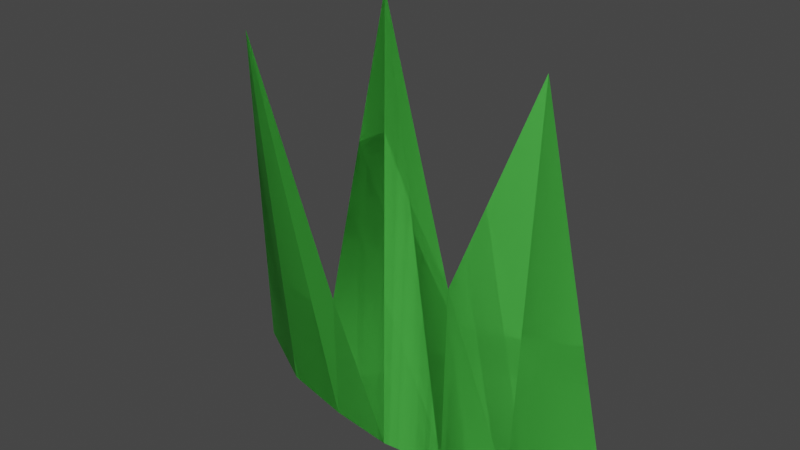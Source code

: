 # Source: Grass1.blend  (saved by Blender 2.81.16; exported with 4.5.12 LTS)
import bpy
from mathutils import Matrix  # noqa: F401  (used for matrix-valued properties, if any)

bpy.ops.wm.read_factory_settings(use_empty=True)
scene = bpy.context.scene
scene.name = 'Scene'

# ---- collections
col_collection = bpy.data.collections.new('Collection'); scene.collection.children.link(col_collection)

# ---- materials (node trees are filled in below, after node groups)
mat_material = bpy.data.materials.new('Material')
mat_material.use_transparent_shadow = False

# ---- material node trees
mat_material.use_nodes = True; mat_material.node_tree.nodes.clear()
_N = mat_material.node_tree.nodes; _L = mat_material.node_tree.links
n0 = _N.new('ShaderNodeOutputMaterial'); n0.name = 'Material Output'; n0.location = (300, 300)
n1 = _N.new('ShaderNodeBsdfPrincipled'); n1.name = 'Principled BSDF'; n1.location = (10, 300)
n1.distribution = 'GGX'
n1.subsurface_method = 'BURLEY'
n1.inputs[0].default_value = (0.06663, 0.4735, 0.05951, 1.0)
n1.inputs[3].default_value = 1.45
n1.inputs[27].default_value = (0.0, 0.0, 0.0, 1.0)
n1.inputs[28].default_value = 1.0
_L.new(n1.outputs[0], n0.inputs[0])
n0.is_active_output = True

# ---- world
world_world = bpy.data.worlds.new('World'); scene.world = world_world
world_world.use_nodes = True; world_world.node_tree.nodes.clear()
_N = world_world.node_tree.nodes; _L = world_world.node_tree.links
n0 = _N.new('ShaderNodeOutputWorld'); n0.name = 'World Output'; n0.location = (300, 300)
n1 = _N.new('ShaderNodeBackground'); n1.name = 'Background'; n1.location = (10, 300)
n1.inputs[0].default_value = (0.05088, 0.05088, 0.05088, 1.0)
_L.new(n1.outputs[0], n0.inputs[0])
n0.is_active_output = True
world_world.color = (0.05088, 0.05088, 0.05088)
world_world.use_sun_shadow = False
world_world.sun_shadow_jitter_overblur = 0.0

# ---- meshes
me_plane = bpy.data.meshes.new('Plane')
me_plane.from_pydata([(-1.04, 0.3, 0.0), (-0.3751, 0.03302, -3.874e-07), (-0.8091, 0.03827, 1.599), (-0.3854, 0.03302, 0.5554), (0.1802, 0.02762, 0.0), (-0.1458, 0.08674, 1.865), (0.1722, 0.06235, 0.7996), (0.7781, 0.2713, 0.0), (0.4492, 0.2149, 1.656), (-0.6967, 0.1061, 0.0), (-0.09109, 4.023e-08, 0.0), (0.4473, 0.09963, 0.0), (-1.04, 0.3, 0.0), (-0.3751, 0.03302, -3.874e-07), (-0.8091, 0.03827, 1.599), (-0.3854, 0.03302, 0.5554), (0.1802, 0.02762, 0.0), (-0.1458, 0.08674, 1.865), (0.1722, 0.06235, 0.7996), (0.7781, 0.2713, 0.0), (0.4492, 0.2149, 1.656), (-0.6967, 0.1061, 0.0), (-0.09109, 4.023e-08, 0.0), (0.4473, 0.09963, 0.0)], [], [(0, 9, 2), (3, 1, 10, 5), (6, 4, 11, 8), (2, 9, 1, 3), (5, 10, 4, 6), (8, 11, 7), (12, 14, 21), (15, 17, 22, 13), (18, 20, 23, 16), (14, 15, 13, 21), (17, 18, 16, 22), (20, 19, 23)])
_uv = me_plane.uv_layers.new(name='UVMap')
_uv.uv.foreach_set('vector', [0.0, 0.0, 0.516, 0.0, 0.0, 1.0, 1.0, 1.0, 1.0, 0.0, 1.0, 0.0, 1.0, 1.0, 1.0, 0.5, 1.0, 0.0, 1.0, 0.0, 1.0, 0.5, 0.0, 1.0, 0.516, 0.0, 1.0, 0.0, 1.0, 1.0, 1.0, 1.0, 1.0, 0.0, 1.0, 0.0, 1.0, 0.5, 1.0, 0.5, 1.0, 0.0, 1.0, 0.0, 0.0, 0.0, 0.0, 1.0, 0.516, 0.0, 1.0, 1.0, 1.0, 1.0, 1.0, 0.0, 1.0, 0.0, 1.0, 0.5, 1.0, 0.5, 1.0, 0.0, 1.0, 0.0, 0.0, 1.0, 1.0, 1.0, 1.0, 0.0, 0.516, 0.0, 1.0, 1.0, 1.0, 0.5, 1.0, 0.0, 1.0, 0.0, 1.0, 0.5, 1.0, 0.0, 1.0, 0.0])
me_plane.materials.append(mat_material)
me_plane.use_remesh_preserve_volume = False
me_plane.use_remesh_preserve_attributes = False
me_plane.use_mirror_vertex_groups = False
me_plane.update()

# ---- objects
ob_plane = bpy.data.objects.new('Plane', me_plane)

# ---- transforms, parenting, visibility, modifiers, constraints
ob_plane.location = (0.0, 0.0, 0.0)
ob_plane.lineart.crease_threshold = 0.0

# ---- collection membership
col_collection.objects.link(ob_plane)

# ---- scene / render settings (as saved in the file)
scene.frame_start = 1; scene.frame_end = 250; scene.frame_set(1)
scene.render.engine = 'BLENDER_EEVEE_NEXT'
scene.cycles.use_denoising = False
scene.cycles.samples = 128
scene.cycles.sampling_pattern = 'TABULATED_SOBOL'
scene.cycles.use_adaptive_sampling = False
scene.cycles.use_light_tree = False
scene.view_settings.view_transform = 'Filmic'
bpy.context.view_layer.update()

# ---- added for rendering (the .blend has no active camera and no usable light): camera, sun
cam_auto = bpy.data.cameras.new('AutoCamera')
cam_auto.lens = 50.0
cam_auto.sensor_width = 36.0
cam_auto.clip_end = 1000.0
ob_auto_camera = bpy.data.objects.new('AutoCamera', cam_auto)
scene.collection.objects.link(ob_auto_camera)
ob_auto_camera.location = (2.29498, -2.76088, 2.87332)
ob_auto_camera.rotation_euler = (1.09748, -7.21219e-08, 0.694738)
scene.camera = ob_auto_camera
light_auto_sun = bpy.data.lights.new('AutoSun', 'SUN')
light_auto_sun.energy = 3.0
light_auto_sun.angle = 0.0523599
ob_auto_sun = bpy.data.objects.new('AutoSun', light_auto_sun)
scene.collection.objects.link(ob_auto_sun)
ob_auto_sun.rotation_euler = (0.872665, 0.174533, 0.523599)
bpy.context.view_layer.update()
